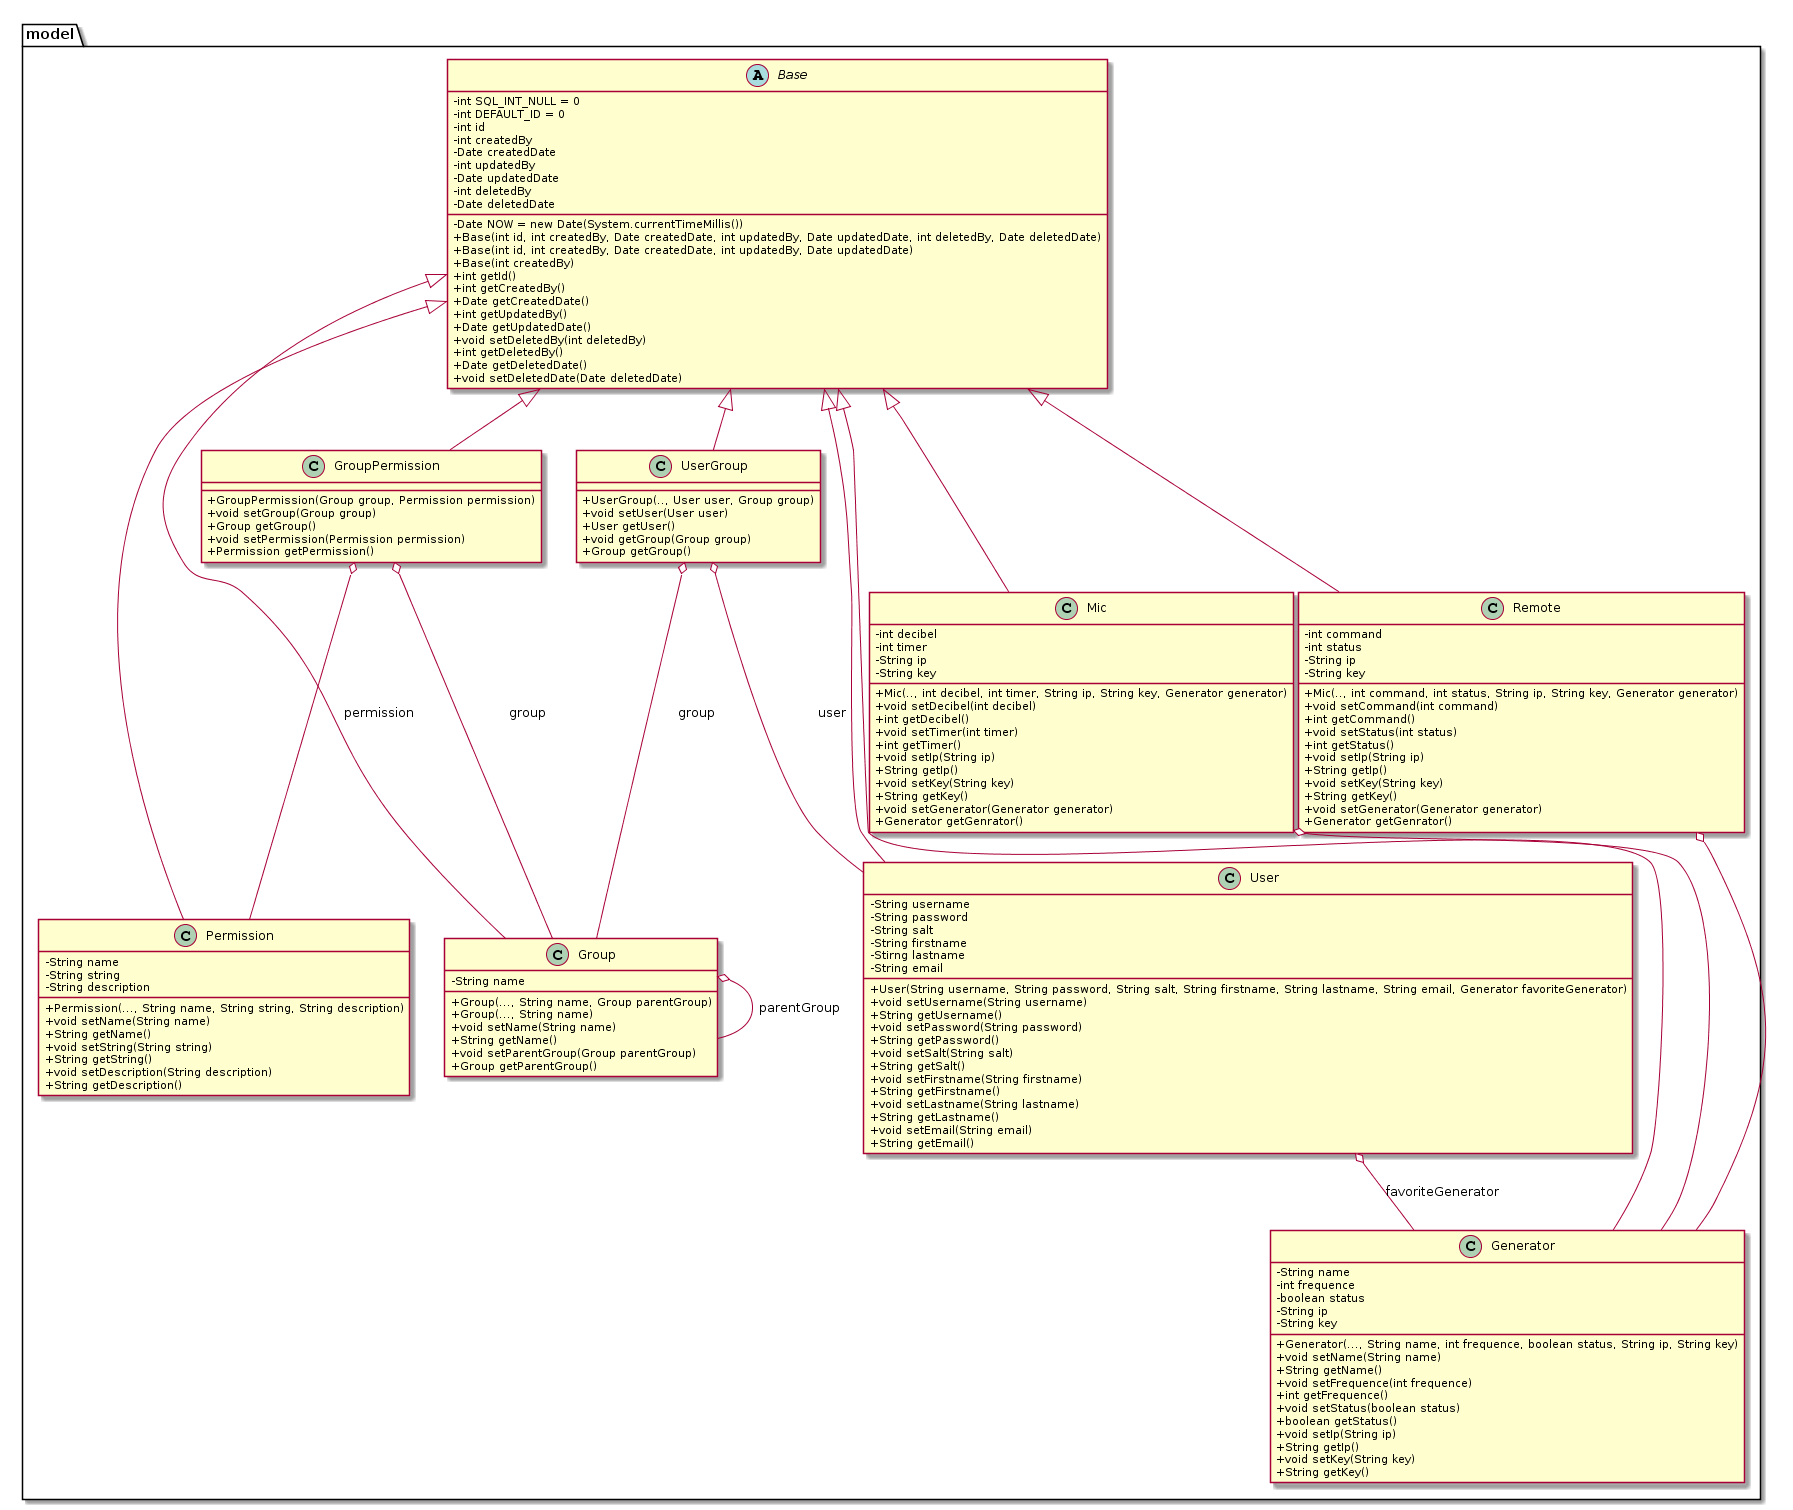

The diagram above was rendered by PlantUML. Its source (embedded in the PNG):
@startuml
skinparam classAttributeIconSize 0

package model {
    abstract Base {
        - int SQL_INT_NULL = 0
        - int DEFAULT_ID = 0
        - Date NOW = new Date(System.currentTimeMillis())
        - int id
        - int createdBy
        - Date createdDate
        - int updatedBy
        - Date updatedDate
        - int deletedBy
        - Date deletedDate
        + Base(int id, int createdBy, Date createdDate, int updatedBy, Date updatedDate, int deletedBy, Date deletedDate)
        + Base(int id, int createdBy, Date createdDate, int updatedBy, Date updatedDate)
        + Base(int createdBy)
        + int getId()
        + int getCreatedBy()
        + Date getCreatedDate()
        + int getUpdatedBy()
        + Date getUpdatedDate()
        + void setDeletedBy(int deletedBy)
        + int getDeletedBy()
        + Date getDeletedDate()
        + void setDeletedDate(Date deletedDate)
    }

    class Permission {
        - String name
        - String string
        - String description
        + Permission(..., String name, String string, String description)
        + void setName(String name)
        + String getName()
        + void setString(String string)
        + String getString()
        + void setDescription(String description)
        + String getDescription()
    }
    Base <|-- Permission
    
    class Group {
        - String name
        + Group(..., String name, Group parentGroup)
        + Group(..., String name)
        + void setName(String name)
        + String getName()
        + void setParentGroup(Group parentGroup)
        + Group getParentGroup()
    }
    Base <|-- Group
    Group o-- Group : parentGroup
    
    class GroupPermission {
        + GroupPermission(Group group, Permission permission)
        + void setGroup(Group group)
        + Group getGroup()
        + void setPermission(Permission permission)
        + Permission getPermission()
    }
    Base <|-- GroupPermission
    GroupPermission o-- Permission : permission
    GroupPermission o-- Group : group
    
    class Generator {
        - String name
        - int frequence
        - boolean status
        - String ip
        - String key
        + Generator(..., String name, int frequence, boolean status, String ip, String key)
        + void setName(String name)
        + String getName()
        + void setFrequence(int frequence)
        + int getFrequence()
        + void setStatus(boolean status)
        + boolean getStatus()
        + void setIp(String ip)
        + String getIp()
        + void setKey(String key)
        + String getKey()
        
    }
    Base <|-- Generator
    
    class User {
        - String username
        - String password
        - String salt
        - String firstname
        - Stirng lastname
        - String email
        + User(String username, String password, String salt, String firstname, String lastname, String email, Generator favoriteGenerator)
        + void setUsername(String username)
        + String getUsername()
        + void setPassword(String password)
        + String getPassword()
        + void setSalt(String salt)
        + String getSalt()
        + void setFirstname(String firstname)
        + String getFirstname()
        + void setLastname(String lastname)
        + String getLastname()
        + void setEmail(String email)
        + String getEmail()
    }
    User o-- Generator : favoriteGenerator
    Base <|-- User
    
    class UserGroup {
        + UserGroup(.., User user, Group group)
        + void setUser(User user)
        + User getUser()
        + void getGroup(Group group)
        + Group getGroup()
    }
    UserGroup o-- User : user
    UserGroup o-- Group : group
    Base <|-- UserGroup
    
    class Mic{
        - int decibel
        - int timer 
        - String ip
        - String key
        + Mic(.., int decibel, int timer, String ip, String key, Generator generator)
        + void setDecibel(int decibel)
        + int getDecibel()
        + void setTimer(int timer)
        + int getTimer()
        + void setIp(String ip)
        + String getIp()
        + void setKey(String key)
        + String getKey()
        + void setGenerator(Generator generator)
        + Generator getGenrator()
    }
    Mic o-- Generator
    Base <|-- Mic
    
    class Remote {
        - int command
        - int status 
        - String ip
        - String key
        + Mic(.., int command, int status, String ip, String key, Generator generator)
        + void setCommand(int command)
        + int getCommand()
        + void setStatus(int status)
        + int getStatus()
        + void setIp(String ip)
        + String getIp()
        + void setKey(String key)
        + String getKey()
        + void setGenerator(Generator generator)
        + Generator getGenrator()
    }
    Remote o-- Generator
    Base <|-- Remote
}
@enduml